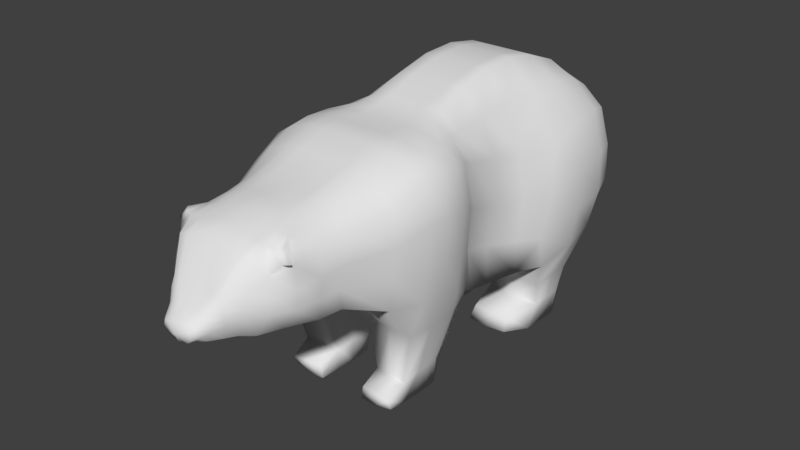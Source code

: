 # Source: polar_bear.blend  (saved by Blender 2.79.0; exported with 4.5.12 LTS)
import bpy
from mathutils import Matrix  # noqa: F401  (used for matrix-valued properties, if any)

bpy.ops.wm.read_factory_settings(use_empty=True)
scene = bpy.context.scene
scene.name = 'Scene'

# ---- collections
col_collection_1 = bpy.data.collections.new('Collection 1'); scene.collection.children.link(col_collection_1)

# ---- world
world_world = bpy.data.worlds.new('World'); scene.world = world_world
world_world.color = (0.05088, 0.05088, 0.05088)
world_world.use_sun_shadow = False
world_world.sun_shadow_jitter_overblur = 0.0
world_world.cycles.sampling_method = 'MANUAL'

# ---- meshes
me_plane = bpy.data.meshes.new('Plane')
me_plane.from_pydata([(0.0, 1.312, -1.684), (0.0, 1.853, -1.656), (0.0, 1.251, 1.471), (0.0, 1.853, 1.491), (0.0, 2.478, -1.61), (0.0, 2.419, 1.386), (0.0, 3.079, -1.49), (0.0, 2.988, 1.164), (0.0, 3.448, -1.29), (0.0, 3.362, 0.8964), (0.0, 3.644, -1.033), (0.0, 3.716, 0.6342), (0.0, 4.024, -0.5603), (0.0, 3.918, 0.4422), (0.0, 0.701, -1.652), (0.0, 0.6563, 1.339), (0.0, 0.1528, -1.475), (0.0, 0.1075, 1.161), (0.0, -0.03638, -1.349), (0.0, -0.08625, 1.103), (0.0, -0.3371, -1.247), (0.0, -0.3905, 1.054), (0.0, -0.7543, -1.077), (0.0, -0.7909, 1.07), (0.0, -1.147, -1.034), (0.0, -1.15, 1.057), (0.0, -1.741, -1.039), (0.0, -1.579, 0.886), (0.0, -2.354, -0.7663), (0.0, -2.274, 0.7109), (0.0, -2.705, -0.7565), (0.0, -2.611, 0.7111), (0.0, -3.058, -0.7271), (0.0, -2.95, 0.6743), (0.0, -3.339, -0.7197), (0.0, -3.265, 0.5872), (0.0, -3.586, -0.7997), (0.0, -3.53, 0.4558), (0.0, -3.814, -0.7931), (0.0, -3.817, -0.06958), (0.0, -4.0, -0.7375), (0.0, -4.021, -0.244), (0.0, -4.137, -0.7055), (0.0, -4.169, -0.3619), (0.0, -4.209, -0.6662), (0.0, -4.219, -0.3862), (1.442, 3.429, -0.7448), (0.3348, 1.312, -1.684), (0.1919, 1.853, -1.656), (0.3348, 1.251, 1.471), (0.3348, 1.853, 1.491), (0.1919, 2.478, -1.61), (0.3348, 2.419, 1.386), (0.1919, 3.078, -1.49), (0.3348, 2.987, 1.164), (0.1919, 3.446, -1.29), (0.3348, 3.36, 0.8964), (0.3348, 3.64, -1.033), (0.3348, 3.711, 0.6342), (0.3298, 4.02, -0.5644), (0.2525, 3.869, 0.4476), (0.3339, 0.701, -1.652), (0.3348, 0.6563, 1.339), (0.1616, 0.1528, -1.475), (0.3359, 0.1075, 1.161), (0.1325, -0.03638, -1.349), (0.3469, -0.08625, 1.103), (0.1511, -0.3371, -1.247), (0.3718, -0.3905, 1.054), (0.15, -0.7543, -1.077), (0.3854, -0.7909, 1.07), (0.15, -1.147, -1.034), (0.3852, -1.15, 1.056), (0.1151, -1.741, -1.039), (0.4132, -1.579, 0.886), (0.3219, -2.369, -0.7651), (0.3705, -2.274, 0.7089), (0.3273, -2.732, -0.7541), (0.3532, -2.611, 0.6904), (0.319, -3.088, -0.7234), (0.3535, -2.955, 0.6353), (0.4054, -3.386, -0.7286), (0.3165, -3.263, 0.5366), (0.3379, -3.628, -0.7667), (0.3284, -3.558, 0.4339), (0.2255, -3.806, -0.7438), (0.2553, -3.849, -0.04503), (0.1193, -4.007, -0.6958), (0.1421, -4.028, -0.2532), (0.03861, -4.121, -0.6705), (0.1102, -4.179, -0.3585), (0.05217, -4.197, -0.6645), (0.07006, -4.22, -0.3883), (1.017, 3.863, -0.2218), (0.3619, 4.011, 0.1041), (0.888, 1.298, 1.044), (1.191, 1.312, -1.684), (1.421, 1.691, -1.656), (0.9956, 1.858, 1.033), (1.421, 2.478, -1.61), (0.9991, 2.424, 1.077), (1.386, 3.059, -1.477), (0.9837, 2.992, 0.9452), (1.28, 3.379, -1.234), (0.9588, 3.368, 0.7373), (1.124, 3.618, -0.9919), (0.9102, 3.663, 0.5007), (1.064, 3.855, -0.3841), (0.7052, 3.944, 0.2992), (0.8764, 0.7123, 0.992), (1.087, 0.701, -1.652), (0.8987, 0.149, 0.9259), (1.179, 0.1528, -1.475), (0.9561, -0.08616, 0.9413), (1.239, -0.03638, -1.349), (1.035, -0.3901, 0.9568), (1.315, -0.3371, -1.247), (1.064, -0.7779, 0.9559), (1.369, -0.7543, -1.077), (1.051, -1.125, 0.9159), (1.364, -1.147, -1.034), (1.006, -1.59, 0.7522), (1.243, -1.737, -0.9209), (0.7977, -2.241, 0.5756), (1.016, -2.389, -0.6664), (0.7842, -2.595, 0.5194), (1.015, -2.783, -0.6285), (0.7239, -2.976, 0.5266), (0.847, -3.266, -0.5955), (0.675, -3.296, 0.4895), (0.6778, -3.548, -0.6335), (0.6071, -3.554, 0.361), (0.51, -3.683, -0.6328), (0.4133, -3.859, -0.06442), (0.4225, -3.841, -0.6315), (0.2715, -4.021, -0.2717), (0.3174, -4.02, -0.6281), (0.1849, -4.166, -0.3729), (0.2033, -4.125, -0.6304), (0.1705, -4.217, -0.42), (0.1656, -4.202, -0.6323), (1.548, 2.464, -0.9266), (1.421, 1.617, -1.154), (0.2207, -4.206, -0.5725), (0.2841, -4.108, -0.5554), (0.3539, -4.005, -0.5097), (0.4684, -3.84, -0.4326), (0.5752, -3.68, -0.3875), (0.8278, -3.458, -0.3245), (0.9646, -3.141, -0.3547), (0.9947, -2.761, -0.3842), (0.9891, -2.381, -0.401), (1.248, -1.702, -0.458), (1.409, -1.143, -0.4583), (1.457, -0.7595, -0.4817), (1.4, -0.3539, -0.5952), (1.261, -0.05233, -0.7071), (1.137, 0.1418, -0.8327), (1.085, 0.6932, -0.9957), (1.222, 1.279, -1.107), (0.0, -4.26, -0.5301), (0.5481, 2.419, 1.386), (0.324, -3.823, -0.6877), (1.545, 3.056, -0.8423), (0.2184, -4.013, -0.662), (1.246, 3.656, -0.6184), (1.118, 1.382, 0.2666), (1.421, 1.867, 0.2002), (1.432, 2.434, 0.5147), (1.388, 2.993, 0.5467), (1.302, 3.359, 0.4478), (1.099, 3.663, 0.2599), (0.9462, 3.87, 0.1268), (1.085, 0.8143, 0.3608), (1.11, 0.2247, 0.499), (1.204, -0.08599, 0.6472), (1.291, -0.3894, 0.7802), (1.33, -0.7703, 0.7747), (1.301, -1.132, 0.7495), (1.258, -1.616, 0.5166), (0.9974, -2.311, 0.3561), (0.952, -2.712, 0.3067), (0.8929, -3.099, 0.2362), (0.7913, -3.414, 0.1782), (0.5923, -3.667, -0.05326), (0.4502, -3.888, -0.2019), (0.3366, -4.017, -0.3321), (0.2661, -4.148, -0.4099), (0.2208, -4.215, -0.4494), (0.3607, 3.996, -0.2139), (0.4737, 1.918, -2.113), (0.2841, 2.279, -2.114), (0.2851, 2.63, -2.115), (0.3745, 2.873, -2.116), (0.4577, 3.018, -2.118), (1.264, 1.825, -2.113), (1.264, 2.279, -2.114), (1.264, 2.63, -2.115), (1.147, 2.873, -2.116), (1.027, 3.018, -2.118), (0.3628, 2.829, -2.538), (1.05, 2.831, -2.538), (0.307, 2.719, -2.537), (1.136, 2.725, -2.537), (0.2364, 2.529, -2.535), (1.205, 2.547, -2.536), (1.205, 2.29, -2.535), (1.204, 1.958, -2.535), (0.185, 2.257, -2.533), (0.2844, 1.988, -2.533), (0.3541, 2.71, -2.931), (1.046, 2.729, -2.932), (0.3294, 2.589, -2.929), (1.134, 2.623, -2.931), (0.2837, 2.387, -2.926), (1.199, 2.445, -2.93), (1.19, 2.185, -2.929), (1.161, 1.816, -2.944), (0.22, 2.112, -2.925), (0.2398, 1.849, -2.925), (0.9246, 1.533, -2.723), (0.3373, 1.506, -2.681), (0.928, 1.482, -2.948), (0.2748, 1.446, -2.917), (1.235, -0.5675, -1.605), (0.2256, -0.5583, -1.602), (0.2263, -0.2869, -1.61), (1.213, -0.2869, -1.61), (0.3691, -0.0139, -1.612), (0.2633, -0.8301, -1.597), (0.4045, -1.187, -1.604), (1.157, -0.0139, -1.612), (1.235, -0.8319, -1.604), (1.195, -1.231, -1.604), (0.9952, -0.583, -2.474), (0.2978, -0.5594, -2.47), (0.3203, -0.3772, -2.472), (0.9835, -0.384, -2.477), (0.4143, -0.2405, -2.479), (0.2959, -0.7729, -2.459), (0.3849, -0.9894, -2.577), (0.9517, -0.2405, -2.479), (0.9952, -0.7705, -2.473), (0.9522, -1.081, -2.552), (0.9737, -0.5876, -2.884), (0.3221, -0.5714, -2.878), (0.3462, -0.392, -2.876), (0.9646, -0.3886, -2.887), (0.4358, -0.2679, -2.888), (0.3117, -0.7751, -2.87), (0.3386, -1.05, -2.866), (0.9018, -0.2593, -2.877), (0.9737, -0.7751, -2.883), (0.9556, -1.058, -2.883), (0.4255, -1.363, -2.688), (0.3908, -1.353, -2.911), (0.9248, -1.405, -2.709), (0.9301, -1.338, -2.873), (0.3213, 4.224, -0.1734), (0.0, 4.235, -0.2092), (0.0, 4.196, 0.1179), (0.0, 4.067, 0.281), (0.2855, 4.231, 0.1573), (0.2564, 4.146, 0.3193), (0.2857, 4.189, -0.3972), (0.0, 4.219, -0.3488), (0.8665, -3.19, 0.5094), (0.8148, -3.257, 0.4871), (1.001, -3.232, 0.341), (0.9066, -3.281, 0.3127), (1.248, 1.33, -0.42), (0.5481, 0.6563, 1.339), (1.499, 1.742, -0.4769), (1.567, 2.449, -0.206), (1.544, 3.025, -0.1478), (1.449, 3.394, -0.1485), (1.25, 3.659, -0.1793), (1.059, 3.867, -0.04747), (0.4389, 4.004, -0.0549), (0.5481, 1.251, 1.471), (0.2405, -4.211, -0.5127), (0.3117, -4.141, -0.4804), (0.3779, -4.021, -0.4186), (0.472, -3.874, -0.3242), (0.6455, -3.677, -0.219), (0.8871, -3.436, -0.07316), (1.006, -3.12, -0.05924), (1.051, -2.737, -0.03876), (1.071, -2.346, -0.02245), (1.331, -1.659, 0.02932), (1.433, -1.137, 0.1456), (1.471, -0.7649, 0.1465), (1.423, -0.3717, 0.09252), (1.31, -0.06916, -0.02994), (1.201, 0.1832, -0.1668), (1.163, 0.7537, -0.3175), (0.381, 4.228, -0.00804), (0.0, 4.215, -0.04564), (0.5387, -2.966, 0.5809), (0.8686, 1.871, -2.113), (0.7425, 3.018, -2.118), (0.5481, 1.853, 1.491), (0.3343, -3.854, -0.05472), (0.2068, -4.024, -0.2625), (0.6333, -0.3905, 1.054), (0.6514, -0.7865, 1.063), (0.8064, 1.772, -1.656), (0.6711, -2.757, -0.6913), (0.6687, -2.379, -0.7158), (0.4789, 3.907, 0.3734), (0.5705, 3.686, 0.6336), (0.5541, -2.271, 0.6981), (0.547, -2.606, 0.6496), (0.7628, 1.312, -1.684), (0.7103, 0.701, -1.652), (0.583, -3.177, -0.6595), (0.6497, -1.135, 1.032), (0.1476, -4.173, -0.3657), (0.5481, 2.989, 1.164), (0.121, -4.123, -0.6504), (0.5593, 0.1075, 1.161), (0.4958, -3.279, 0.5131), (0.1089, -4.2, -0.6484), (0.1203, -4.218, -0.4041), (0.6705, 0.1528, -1.475), (0.5416, -3.467, -0.6811), (0.6403, -1.578, 0.8838), (0.5525, 3.366, 0.8964), (0.6789, -1.739, -0.9798), (0.5834, -0.08625, 1.103), (0.4677, -3.556, 0.3974), (0.6856, -0.03638, -1.349), (0.4239, -3.656, -0.6997), (0.7292, 3.629, -1.013), (0.6971, 3.938, -0.4743), (0.6887, 3.93, -0.2179), (0.6541, 3.941, 0.1155), (0.7062, 2.83, -2.538), (0.7442, 1.973, -2.534), (0.6999, 2.72, -2.932), (0.7318, 2.606, -2.93), (0.7415, 2.416, -2.928), (0.705, 2.149, -2.927), (0.7003, 1.832, -2.934), (0.6378, 1.526, -2.697), (0.5925, 1.45, -2.95), (0.7996, -1.209, -1.604), (0.7628, -0.0139, -1.612), (0.6685, -1.035, -2.565), (0.683, -0.2405, -2.479), (0.6479, -0.5795, -2.881), (0.6554, -0.3903, -2.882), (0.6427, -0.7751, -2.877), (0.6353, -1.054, -2.876), (0.6688, -0.2636, -2.882), (0.6862, -1.405, -2.679), (0.6519, -1.372, -2.912), (0.749, 3.935, -0.05118)], [], [(275, 46, 165, 276), (299, 190, 209, 338), (300, 199, 201, 337), (193, 194, 200, 202), (192, 193, 202, 204), (205, 206, 216, 215), (276, 165, 93, 277), (138, 144, 143, 140), (136, 145, 144, 138), (134, 146, 145, 136), (132, 147, 146, 134), (130, 148, 147, 132), (128, 149, 148, 130), (126, 150, 149, 128), (124, 151, 150, 126), (122, 152, 151, 124), (120, 153, 152, 122), (118, 154, 153, 120), (116, 155, 154, 118), (13, 60, 263, 261), (357, 278, 94, 336), (209, 219, 223, 221), (273, 141, 163, 274), (92, 45, 160), (298, 321, 129, 127), (271, 320, 111, 109), (319, 164, 136, 138), (120, 122, 233, 232), (318, 161, 100, 102), (303, 317, 137, 135), (305, 316, 119, 117), (103, 101, 197, 198), (315, 307, 126, 128), (314, 313, 96, 110), (312, 298, 127, 125), (279, 271, 109, 95), (164, 162, 134, 136), (67, 65, 228, 226), (161, 301, 98, 100), (302, 303, 135, 133), (304, 305, 117, 115), (105, 103, 198, 199), (307, 308, 124, 126), (309, 310, 106, 108), (311, 312, 125, 123), (31, 33, 80, 78), (14, 0, 47, 61), (32, 30, 77, 79), (4, 6, 53, 51), (23, 25, 72, 70), (41, 43, 90, 88), (7, 5, 52, 54), (24, 22, 69, 71), (42, 40, 87, 89), (15, 17, 64, 62), (33, 35, 82, 80), (188, 139, 160), (16, 14, 61, 63), (34, 32, 79, 81), (6, 8, 55, 53), (25, 27, 74, 72), (43, 45, 92, 90), (9, 7, 54, 56), (26, 24, 71, 73), (44, 42, 89, 91), (17, 19, 66, 64), (35, 37, 84, 82), (342, 341, 215, 216), (18, 16, 63, 65), (36, 34, 81, 83), (8, 10, 57, 55), (27, 29, 76, 74), (197, 196, 206, 205), (0, 1, 48, 47), (11, 9, 56, 58), (28, 26, 73, 75), (278, 189, 258, 296), (19, 21, 68, 66), (37, 39, 86, 84), (3, 2, 49, 50), (20, 18, 65, 67), (38, 36, 83, 85), (10, 12, 59, 57), (29, 31, 78, 76), (13, 11, 58, 60), (30, 28, 75, 77), (1, 4, 51, 48), (21, 23, 70, 68), (39, 41, 88, 86), (5, 3, 50, 52), (22, 20, 67, 69), (40, 38, 85, 87), (2, 15, 62, 49), (166, 167, 98, 95), (142, 97, 99, 141), (141, 99, 101, 163), (163, 101, 103, 46), (46, 103, 105, 165), (165, 105, 107, 93), (166, 95, 109, 173), (173, 109, 111, 174), (174, 111, 113, 175), (175, 113, 115, 176), (176, 115, 117, 177), (177, 117, 119, 178), (178, 119, 121, 179), (179, 121, 123, 180), (180, 123, 125, 181), (181, 125, 127, 182), (182, 127, 266, 268), (183, 129, 131, 184), (184, 131, 133, 185), (185, 133, 135, 186), (186, 135, 137, 187), (187, 137, 139, 188), (324, 314, 110, 112), (325, 315, 128, 130), (48, 51, 191, 190), (316, 326, 121, 119), (317, 323, 139, 137), (327, 318, 102, 104), (328, 73, 230, 346), (322, 319, 138, 140), (320, 329, 113, 111), (321, 330, 131, 129), (331, 324, 112, 114), (332, 325, 130, 132), (306, 48, 190, 299), (326, 311, 123, 121), (313, 306, 97, 96), (310, 327, 104, 106), (308, 328, 122, 124), (329, 304, 115, 113), (330, 302, 133, 131), (301, 279, 95, 98), (69, 67, 226, 225), (162, 332, 132, 134), (333, 334, 107, 105), (281, 187, 188, 280), (282, 186, 187, 281), (283, 185, 186, 282), (284, 184, 185, 283), (285, 183, 184, 284), (286, 182, 183, 285), (287, 181, 182, 286), (288, 180, 181, 287), (289, 179, 180, 288), (290, 178, 179, 289), (291, 177, 178, 290), (292, 176, 177, 291), (293, 175, 176, 292), (294, 174, 175, 293), (295, 173, 174, 294), (270, 166, 173, 295), (106, 171, 172, 108), (104, 170, 171, 106), (102, 169, 170, 104), (100, 168, 169, 102), (98, 167, 168, 100), (270, 272, 167, 166), (196, 195, 207, 206), (140, 143, 160), (309, 336, 94, 60), (139, 323, 92, 160), (274, 163, 46, 275), (208, 204, 214, 218), (203, 205, 215, 213), (51, 53, 192, 191), (53, 55, 193, 192), (55, 57, 194, 193), (99, 97, 195, 196), (333, 105, 199, 300), (101, 99, 196, 197), (191, 192, 204, 208), (199, 198, 203, 201), (190, 191, 208, 209), (198, 197, 205, 203), (60, 94, 262, 263), (334, 59, 189, 335), (44, 91, 160), (280, 188, 160), (114, 156, 155, 116), (112, 157, 156, 114), (110, 158, 157, 112), (96, 159, 158, 110), (96, 97, 142, 159), (272, 142, 141, 273), (343, 342, 216, 217), (341, 340, 213, 215), (340, 339, 211, 213), (209, 208, 218, 219), (202, 200, 210, 212), (206, 207, 217, 216), (201, 203, 213, 211), (204, 202, 212, 214), (337, 201, 211, 339), (344, 221, 223, 345), (338, 209, 221, 344), (343, 217, 222, 345), (217, 207, 220, 222), (224, 232, 242, 234), (346, 230, 240, 348), (229, 225, 235, 239), (227, 224, 234, 237), (118, 120, 232, 224), (116, 118, 224, 227), (73, 71, 229, 230), (114, 116, 227, 231), (331, 114, 231, 347), (71, 69, 225, 229), (240, 239, 249, 250), (234, 242, 252, 244), (240, 250, 255, 254), (239, 235, 245, 249), (230, 229, 239, 240), (347, 231, 241, 349), (226, 228, 238, 236), (232, 233, 243, 242), (231, 227, 237, 241), (225, 226, 236, 235), (352, 350, 244, 252), (350, 351, 247, 244), (353, 352, 252, 253), (351, 354, 251, 247), (349, 241, 251, 354), (236, 238, 248, 246), (242, 243, 253, 252), (241, 237, 247, 251), (235, 236, 246, 245), (237, 234, 244, 247), (355, 254, 255, 356), (348, 240, 254, 355), (253, 243, 256, 257), (353, 253, 257, 356), (259, 258, 264, 265), (260, 261, 263, 262), (297, 296, 258, 259), (59, 12, 265, 264), (189, 59, 264, 258), (268, 266, 267, 269), (127, 129, 267, 266), (129, 183, 269, 267), (183, 182, 268, 269), (260, 262, 296, 297), (167, 272, 273, 168), (143, 280, 160), (91, 322, 140, 160), (169, 274, 275, 170), (159, 142, 272, 270), (159, 270, 295, 158), (158, 295, 294, 157), (157, 294, 293, 156), (156, 293, 292, 155), (155, 292, 291, 154), (154, 291, 290, 153), (153, 290, 289, 152), (152, 289, 288, 151), (151, 288, 287, 150), (150, 287, 286, 149), (149, 286, 285, 148), (148, 285, 284, 147), (147, 284, 283, 146), (146, 283, 282, 145), (145, 282, 281, 144), (144, 281, 280, 143), (94, 278, 296, 262), (168, 273, 274, 169), (335, 189, 278, 357), (171, 276, 277, 172), (170, 275, 276, 171), (93, 335, 357, 277), (250, 353, 356, 255), (243, 348, 355, 256), (256, 355, 356, 257), (238, 349, 354, 248), (246, 248, 354, 351), (250, 249, 352, 353), (245, 246, 351, 350), (249, 245, 350, 352), (228, 347, 349, 238), (65, 331, 347, 228), (233, 346, 348, 243), (219, 343, 345, 223), (207, 338, 344, 220), (220, 344, 345, 222), (200, 337, 339, 210), (212, 210, 339, 340), (214, 212, 340, 341), (219, 218, 342, 343), (107, 334, 335, 93), (57, 333, 300, 194), (108, 172, 336, 309), (57, 59, 334, 333), (85, 83, 332, 162), (50, 49, 279, 301), (84, 86, 302, 330), (66, 68, 304, 329), (75, 73, 328, 308), (58, 56, 327, 310), (47, 48, 306, 313), (74, 76, 311, 326), (97, 306, 299, 195), (83, 81, 325, 332), (65, 63, 324, 331), (82, 84, 330, 321), (64, 66, 329, 320), (91, 89, 319, 322), (122, 328, 346, 233), (56, 54, 318, 327), (90, 92, 323, 317), (72, 74, 326, 316), (81, 79, 315, 325), (63, 61, 314, 324), (218, 214, 341, 342), (76, 78, 312, 311), (60, 58, 310, 309), (77, 75, 308, 307), (68, 70, 305, 304), (86, 88, 303, 302), (52, 50, 301, 161), (87, 85, 162, 164), (49, 62, 271, 279), (78, 80, 298, 312), (61, 47, 313, 314), (79, 77, 307, 315), (70, 72, 316, 305), (88, 90, 317, 303), (54, 52, 161, 318), (89, 87, 164, 319), (62, 64, 320, 271), (80, 82, 321, 298), (277, 357, 336, 172), (194, 300, 337, 200), (195, 299, 338, 207)])
me_plane.polygons.foreach_set('use_smooth', [True] * 334)
me_plane.use_remesh_preserve_volume = False
me_plane.use_remesh_preserve_attributes = False
me_plane.use_mirror_vertex_groups = False
me_plane.update()

# ---- objects
ob_plane = bpy.data.objects.new('Plane', me_plane)

# ---- transforms, parenting, visibility, modifiers, constraints
ob_plane.location = (0.0, 0.0, 3.007)
ob_plane.lineart.crease_threshold = 0.0
_m = ob_plane.modifiers.new('Mirror', 'MIRROR')
_m.use_clip = True

# ---- collection membership
col_collection_1.objects.link(ob_plane)

# ---- scene / render settings (as saved in the file)
scene.frame_start = 1; scene.frame_end = 250; scene.frame_set(1)
scene.render.engine = 'BLENDER_EEVEE_NEXT'
scene.render.resolution_percentage = 50
scene.render.dither_intensity = 0.0
scene.cycles.use_denoising = False
scene.cycles.samples = 128
scene.cycles.sampling_pattern = 'TABULATED_SOBOL'
scene.cycles.use_adaptive_sampling = False
scene.cycles.use_light_tree = False
scene.cycles.blur_glossy = 0.0
scene.cycles.sample_clamp_indirect = 0.0
scene.view_settings.view_transform = 'Standard'
bpy.context.view_layer.update()

# ---- added for rendering (the .blend has no active camera and no usable light): camera, sun
cam_auto = bpy.data.cameras.new('AutoCamera')
cam_auto.lens = 50.0
cam_auto.sensor_width = 36.0
cam_auto.clip_end = 1000.0
ob_auto_camera = bpy.data.objects.new('AutoCamera', cam_auto)
scene.collection.objects.link(ob_auto_camera)
ob_auto_camera.location = (9.33128, -11.2101, 9.74256)
ob_auto_camera.rotation_euler = (1.09748, -7.21219e-08, 0.694738)
scene.camera = ob_auto_camera
light_auto_sun = bpy.data.lights.new('AutoSun', 'SUN')
light_auto_sun.energy = 3.0
light_auto_sun.angle = 0.0523599
ob_auto_sun = bpy.data.objects.new('AutoSun', light_auto_sun)
scene.collection.objects.link(ob_auto_sun)
ob_auto_sun.rotation_euler = (0.872665, 0.174533, 0.523599)
bpy.context.view_layer.update()
